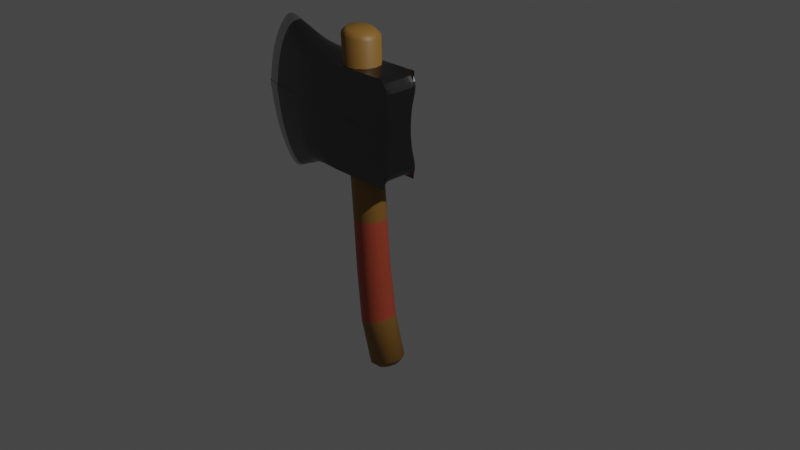 # Source: axe.blend  (saved by Blender 3.3.6; exported with 4.5.12 LTS)
import bpy
from mathutils import Matrix  # noqa: F401  (used for matrix-valued properties, if any)

bpy.ops.wm.read_factory_settings(use_empty=True)
scene = bpy.context.scene
scene.name = 'Scene'

# ---- collections
col_collection = bpy.data.collections.new('Collection'); scene.collection.children.link(col_collection)

# ---- materials (node trees are filled in below, after node groups)
mat_wood_brown = bpy.data.materials.new('Wood_brown')
mat_wood_brown.use_transparent_shadow = False
mat_wood_red = bpy.data.materials.new('Wood_red')
mat_wood_red.use_transparent_shadow = False
mat_metal_dark = bpy.data.materials.new('Metal_dark')
mat_metal_dark.use_transparent_shadow = False
mat_metal_light = bpy.data.materials.new('Metal_light')
mat_metal_light.use_transparent_shadow = False
mat_wood_brown_001 = bpy.data.materials.new('Wood_brown.001')
mat_wood_brown_001.use_transparent_shadow = False

# ---- material node trees
mat_wood_brown.use_nodes = True; mat_wood_brown.node_tree.nodes.clear()
_N = mat_wood_brown.node_tree.nodes; _L = mat_wood_brown.node_tree.links
n0 = _N.new('ShaderNodeBsdfPrincipled'); n0.name = 'Principled BSDF'; n0.location = (10, 300)
n0.distribution = 'GGX'
n0.subsurface_method = 'RANDOM_WALK_SKIN'
n0.inputs[0].default_value = (0.2598, 0.1309, 0.02353, 1.0)
n0.inputs[3].default_value = 1.45
n0.inputs[27].default_value = (0.0, 0.0, 0.0, 1.0)
n0.inputs[28].default_value = 1.0
n1 = _N.new('ShaderNodeOutputMaterial'); n1.name = 'Material Output'; n1.location = (300, 300)
_L.new(n0.outputs[0], n1.inputs[0])
n1.is_active_output = True
mat_wood_red.use_nodes = True; mat_wood_red.node_tree.nodes.clear()
_N = mat_wood_red.node_tree.nodes; _L = mat_wood_red.node_tree.links
n0 = _N.new('ShaderNodeBsdfPrincipled'); n0.name = 'Principled BSDF'; n0.location = (10, 300)
n0.distribution = 'GGX'
n0.subsurface_method = 'RANDOM_WALK_SKIN'
n0.inputs[0].default_value = (0.4342, 0.07036, 0.03434, 1.0)
n0.inputs[3].default_value = 1.45
n0.inputs[27].default_value = (0.0, 0.0, 0.0, 1.0)
n0.inputs[28].default_value = 1.0
n1 = _N.new('ShaderNodeOutputMaterial'); n1.name = 'Material Output'; n1.location = (300, 300)
_L.new(n0.outputs[0], n1.inputs[0])
n1.is_active_output = True
mat_metal_dark.use_nodes = True; mat_metal_dark.node_tree.nodes.clear()
_N = mat_metal_dark.node_tree.nodes; _L = mat_metal_dark.node_tree.links
n0 = _N.new('ShaderNodeBsdfPrincipled'); n0.name = 'Principled BSDF'; n0.location = (10, 300)
n0.distribution = 'GGX'
n0.subsurface_method = 'RANDOM_WALK_SKIN'
n0.inputs[0].default_value = (0.1165, 0.1165, 0.1165, 1.0)
n0.inputs[1].default_value = 1.0
n0.inputs[2].default_value = 0.3
n0.inputs[3].default_value = 1.45
n0.inputs[27].default_value = (0.0, 0.0, 0.0, 1.0)
n0.inputs[28].default_value = 1.0
n1 = _N.new('ShaderNodeOutputMaterial'); n1.name = 'Material Output'; n1.location = (300, 300)
_L.new(n0.outputs[0], n1.inputs[0])
n1.is_active_output = True
mat_metal_light.use_nodes = True; mat_metal_light.node_tree.nodes.clear()
_N = mat_metal_light.node_tree.nodes; _L = mat_metal_light.node_tree.links
n0 = _N.new('ShaderNodeBsdfPrincipled'); n0.name = 'Principled BSDF'; n0.location = (10, 300)
n0.distribution = 'GGX'
n0.subsurface_method = 'RANDOM_WALK_SKIN'
n0.inputs[0].default_value = (0.4687, 0.4687, 0.4687, 1.0)
n0.inputs[1].default_value = 1.0
n0.inputs[2].default_value = 0.3
n0.inputs[3].default_value = 1.45
n0.inputs[27].default_value = (0.0, 0.0, 0.0, 1.0)
n0.inputs[28].default_value = 1.0
n1 = _N.new('ShaderNodeOutputMaterial'); n1.name = 'Material Output'; n1.location = (300, 300)
_L.new(n0.outputs[0], n1.inputs[0])
n1.is_active_output = True
mat_wood_brown_001.use_nodes = True; mat_wood_brown_001.node_tree.nodes.clear()
_N = mat_wood_brown_001.node_tree.nodes; _L = mat_wood_brown_001.node_tree.links
n0 = _N.new('ShaderNodeBsdfPrincipled'); n0.name = 'Principled BSDF'; n0.location = (10, 300)
n0.distribution = 'GGX'
n0.subsurface_method = 'RANDOM_WALK_SKIN'
n0.inputs[3].default_value = 1.45
n0.inputs[27].default_value = (0.0, 0.0, 0.0, 1.0)
n0.inputs[28].default_value = 1.0
n1 = _N.new('ShaderNodeOutputMaterial'); n1.name = 'Material Output'; n1.location = (300, 300)
_L.new(n0.outputs[0], n1.inputs[0])
n1.is_active_output = True

# ---- world
world_world = bpy.data.worlds.new('World'); scene.world = world_world
world_world.use_nodes = True; world_world.node_tree.nodes.clear()
_N = world_world.node_tree.nodes; _L = world_world.node_tree.links
n0 = _N.new('ShaderNodeOutputWorld'); n0.name = 'World Output'; n0.location = (300, 300)
n1 = _N.new('ShaderNodeBackground'); n1.name = 'Background'; n1.location = (10, 300)
n1.inputs[0].default_value = (0.05088, 0.05088, 0.05088, 1.0)
_L.new(n1.outputs[0], n0.inputs[0])
n0.is_active_output = True
world_world.color = (0.05088, 0.05088, 0.05088)
world_world.use_sun_shadow = False
world_world.sun_shadow_jitter_overblur = 0.0

# ---- cameras
cam_camera = bpy.data.cameras.new('Camera')
cam_camera.clip_end = 100.0
cam_camera.ortho_scale = 7.314

# ---- lights
light_light = bpy.data.lights.new('Light', 'POINT')
light_light.transmission_factor = 0.0
light_light.energy = 1000.0
light_light.shadow_soft_size = 0.1
light_light.shadow_maximum_resolution = 0.006
light_light.use_absolute_resolution = True

# ---- meshes
me_cylinder_002 = bpy.data.meshes.new('Cylinder.002')
me_cylinder_002.from_pydata([(0.07902, 1.0, -1.435), (-0.09877, 1.0, 1.02), (0.579, 0.866, -1.435), (0.4012, 0.866, 1.02), (0.945, 0.5, -1.435), (0.7673, 0.5, 1.02), (1.079, 5.839e-08, -1.435), (0.9012, -2.654e-09, 1.02), (0.945, -0.5, -1.435), (0.7673, -0.5, 1.02), (0.579, -0.866, -1.435), (0.4012, -0.866, 1.02), (0.07902, -1.0, -1.435), (-0.09877, -1.0, 1.02), (-0.421, -0.866, -1.435), (-0.5988, -0.866, 1.02), (-0.787, -0.5, -1.435), (-0.9648, -0.5, 1.02), (-0.921, 5.839e-08, -1.435), (-1.099, -2.654e-09, 1.02), (-0.787, 0.5, -1.435), (-0.9648, 0.5, 1.02), (-0.421, 0.866, -1.435), (-0.5988, 0.866, 1.02), (-0.1858, -0.8891, -4.704), (0.3179, -1.027, -4.643), (0.8216, -0.8891, -4.583), (1.19, -0.5133, -4.539), (1.325, 4.731e-07, -4.522), (0.3179, 1.027, -4.643), (-0.1858, 0.8891, -4.704), (0.8216, 0.8891, -4.583), (1.19, 0.5133, -4.539), (-0.5544, 0.5133, -4.748), (-0.6894, 5.056e-07, -4.764), (-0.5544, -0.5133, -4.748), (0.197, -0.9288, -8.043), (0.7145, 1.073, -7.926), (1.232, 0.9288, -7.809), (0.7145, -1.073, -7.926), (1.232, -0.9288, -7.809), (1.611, -0.5363, -7.723), (1.749, 8.994e-07, -7.692), (0.197, 0.9288, -8.043), (1.611, 0.5363, -7.723), (-0.1819, 0.5363, -8.129), (-0.3205, 9.623e-07, -8.16), (-0.1819, -0.5363, -8.129), (-0.5052, -1.192e-06, 9.759), (1.434, 1.331e-06, -10.9), (-0.4908, 1.14, 9.449), (-0.5052, 0.8269, 9.759), (-0.09563, 0.7161, 9.702), (0.0743, 0.9875, 9.371), (0.2042, 0.4134, 9.661), (0.4879, 0.5701, 9.314), (0.3139, -1.168e-06, 9.646), (0.6393, -1.116e-06, 9.293), (0.2042, -0.4134, 9.661), (0.4879, -0.5701, 9.314), (-0.09563, -0.7161, 9.702), (0.0743, -0.9875, 9.371), (-0.5052, -0.8269, 9.759), (-0.4908, -1.14, 9.449), (-0.9148, -0.7161, 9.815), (-1.056, -0.9875, 9.527), (-1.215, -0.4134, 9.857), (-1.47, -0.5702, 9.584), (-1.324, -1.198e-06, 9.872), (-1.621, -1.158e-06, 9.605), (-1.215, 0.4134, 9.857), (-1.47, 0.5702, 9.584), (-0.9148, 0.7161, 9.815), (-1.056, 0.9875, 9.527), (1.535, 0.7484, -10.98), (1.454, 1.103, -10.65), (1.956, 0.9613, -10.48), (1.869, 0.6541, -10.87), (2.324, 0.574, -10.36), (2.113, 0.3967, -10.79), (2.459, 0.04498, -10.32), (2.203, 0.04498, -10.76), (2.324, -0.4841, -10.36), (2.113, -0.3067, -10.79), (1.956, -0.8713, -10.48), (1.869, -0.5642, -10.87), (1.454, -1.013, -10.65), (1.535, -0.6584, -10.98), (0.9522, -0.8713, -10.81), (1.201, -0.5642, -11.09), (0.5847, -0.484, -10.93), (0.9559, -0.3067, -11.17), (0.4501, 0.04498, -10.98), (0.8664, 0.04498, -11.2), (0.5847, 0.574, -10.93), (0.9559, 0.3967, -11.17), (0.9522, 0.9612, -10.81), (1.201, 0.6541, -11.09)], [], [(0, 1, 3, 2), (2, 3, 5, 4), (4, 5, 7, 6), (6, 7, 9, 8), (8, 9, 11, 10), (10, 11, 13, 12), (12, 13, 15, 14), (14, 15, 17, 16), (16, 17, 19, 18), (18, 19, 21, 20), (87, 89, 49), (20, 21, 23, 22), (22, 23, 1, 0), (89, 91, 49), (85, 87, 49), (83, 85, 49), (37, 38, 76, 75), (97, 74, 49), (81, 83, 49), (79, 81, 49), (95, 97, 49), (93, 95, 49), (91, 93, 49), (14, 16, 35, 24), (16, 18, 34, 35), (18, 20, 33, 34), (2, 4, 32, 31), (20, 22, 30, 33), (4, 6, 28, 32), (0, 2, 31, 29), (22, 0, 29, 30), (6, 8, 27, 28), (8, 10, 26, 27), (12, 14, 24, 25), (10, 12, 25, 26), (24, 35, 47, 36), (35, 34, 46, 47), (34, 33, 45, 46), (31, 32, 44, 38), (33, 30, 43, 45), (32, 28, 42, 44), (29, 31, 38, 37), (30, 29, 37, 43), (28, 27, 41, 42), (27, 26, 40, 41), (25, 24, 36, 39), (26, 25, 39, 40), (70, 68, 48), (68, 66, 48), (66, 64, 48), (64, 62, 48), (62, 60, 48), (60, 58, 48), (54, 52, 48), (51, 72, 48), (58, 56, 48), (56, 54, 48), (72, 70, 48), (19, 17, 67, 69), (13, 11, 61, 63), (7, 5, 55, 57), (21, 19, 69, 71), (15, 13, 63, 65), (9, 7, 57, 59), (23, 21, 71, 73), (3, 1, 50, 53), (17, 15, 65, 67), (11, 9, 59, 61), (1, 23, 73, 50), (5, 3, 53, 55), (44, 42, 80, 78), (46, 45, 94, 92), (39, 36, 88, 86), (42, 41, 82, 80), (45, 43, 96, 94), (43, 37, 75, 96), (36, 47, 90, 88), (41, 40, 84, 82), (77, 79, 49), (38, 44, 78, 76), (47, 46, 92, 90), (40, 39, 86, 84), (53, 50, 51, 52), (55, 53, 52, 54), (57, 55, 54, 56), (59, 57, 56, 58), (61, 59, 58, 60), (63, 61, 60, 62), (65, 63, 62, 64), (67, 65, 64, 66), (69, 67, 66, 68), (71, 69, 68, 70), (73, 71, 70, 72), (50, 73, 72, 51), (52, 51, 48), (75, 76, 77, 74), (76, 78, 79, 77), (78, 80, 81, 79), (80, 82, 83, 81), (82, 84, 85, 83), (84, 86, 87, 85), (86, 88, 89, 87), (88, 90, 91, 89), (90, 92, 93, 91), (92, 94, 95, 93), (94, 96, 97, 95), (96, 75, 74, 97), (74, 77, 49)])
me_cylinder_002.polygons.foreach_set('use_smooth', [True] * 108)
me_cylinder_002.polygons.foreach_set('material_index', [0, 0, 0, 0, 0, 0, 0, 0, 0, 0, 0, 0, 0, 0, 0, 0, 0, 0, 0, 0, 0, 0, 0, 1, 1, 1, 1, 1, 1, 1, 1, 1, 1, 1, 1, 1, 1, 0, 1, 1, 1, 1, 1, 1, 1, 1, 1, 0, 0, 0, 0, 0, 0, 0, 0, 0, 0, 0, 0, 0, 0, 0, 0, 0, 0, 0, 0, 0, 0, 0, 0, 0, 0, 0, 0, 0, 0, 0, 0, 0, 0, 0, 0, 0, 0, 0, 0, 0, 0, 0, 0, 0, 0, 0, 0, 0, 0, 0, 0, 0, 0, 0, 0, 0, 0, 0, 0, 0])
_uv = me_cylinder_002.uv_layers.new(name='UVMap')
_uv.uv.foreach_set('vector', [1.0, 0.5, 1.0, 1.0, 0.9167, 1.0, 0.9167, 0.5, 0.9167, 0.5, 0.9167, 1.0, 0.8333, 1.0, 0.8333, 0.5, 0.8333, 0.5, 0.8333, 1.0, 0.75, 1.0, 0.75, 0.5, 0.75, 0.5, 0.75, 1.0, 0.6667, 1.0, 0.6667, 0.5, 0.6667, 0.5, 0.6667, 1.0, 0.5833, 1.0, 0.5833, 0.5, 0.5833, 0.5, 0.5833, 1.0, 0.5, 1.0, 0.5, 0.5, 0.5, 0.5, 0.5, 1.0, 0.4167, 1.0, 0.4167, 0.5, 0.4167, 0.5, 0.4167, 1.0, 0.3333, 1.0, 0.3333, 0.5, 0.3333, 0.5, 0.3333, 1.0, 0.25, 1.0, 0.25, 0.5, 0.25, 0.5, 0.25, 1.0, 0.1667, 1.0, 0.1667, 0.5, 0.5, 0.5, 0.4445, 0.5, 0.5, 0.5, 0.1667, 0.5, 0.1667, 1.0, 0.08333, 1.0, 0.08333, 0.5, 0.08333, 0.5, 0.08333, 1.0, 7.451e-08, 1.0, 7.451e-08, 0.5, 0.4167, 0.5, 0.3612, 0.5, 0.4167, 0.5, 0.5833, 0.5, 0.5278, 0.5, 0.5833, 0.5, 0.6667, 0.5, 0.6112, 0.5, 0.6667, 0.5, 1.0, 0.5, 0.9167, 0.5, 0.9167, 0.5, 1.0, 0.5, 0.08333, 0.5, 0.02784, 0.5, 0.08333, 0.5, 0.75, 0.5, 0.6945, 0.5, 0.75, 0.5, 0.8333, 0.5, 0.7778, 0.5, 0.8333, 0.5, 0.1667, 0.5, 0.1112, 0.5, 0.1667, 0.5, 0.25, 0.5, 0.1945, 0.5, 0.25, 0.5, 0.3333, 0.5, 0.2778, 0.5, 0.3333, 0.5, 0.4167, 0.5, 0.3333, 0.5, 0.3333, 0.5, 0.4167, 0.5, 0.3333, 0.5, 0.25, 0.5, 0.25, 0.5, 0.3333, 0.5, 0.25, 0.5, 0.1667, 0.5, 0.1667, 0.5, 0.25, 0.5, 0.9167, 0.5, 0.8333, 0.5, 0.8333, 0.5, 0.9167, 0.5, 0.1667, 0.5, 0.08333, 0.5, 0.08333, 0.5, 0.1667, 0.5, 0.8333, 0.5, 0.75, 0.5, 0.75, 0.5, 0.8333, 0.5, 1.0, 0.5, 0.9167, 0.5, 0.9167, 0.5, 1.0, 0.5, 0.08333, 0.5, 7.451e-08, 0.5, 7.451e-08, 0.5, 0.08333, 0.5, 0.75, 0.5, 0.6667, 0.5, 0.6667, 0.5, 0.75, 0.5, 0.6667, 0.5, 0.5833, 0.5, 0.5833, 0.5, 0.6667, 0.5, 0.5, 0.5, 0.4167, 0.5, 0.4167, 0.5, 0.5, 0.5, 0.5833, 0.5, 0.5, 0.5, 0.5, 0.5, 0.5833, 0.5, 0.4167, 0.5, 0.3333, 0.5, 0.3333, 0.5, 0.4167, 0.5, 0.3333, 0.5, 0.25, 0.5, 0.25, 0.5, 0.3333, 0.5, 0.25, 0.5, 0.1667, 0.5, 0.1667, 0.5, 0.25, 0.5, 0.9167, 0.5, 0.8333, 0.5, 0.8333, 0.5, 0.9167, 0.5, 0.1667, 0.5, 0.08333, 0.5, 0.08333, 0.5, 0.1667, 0.5, 0.8333, 0.5, 0.75, 0.5, 0.75, 0.5, 0.8333, 0.5, 1.0, 0.5, 0.9167, 0.5, 0.9167, 0.5, 1.0, 0.5, 0.08333, 0.5, 7.451e-08, 0.5, 7.451e-08, 0.5, 0.08333, 0.5, 0.75, 0.5, 0.6667, 0.5, 0.6667, 0.5, 0.75, 0.5, 0.6667, 0.5, 0.5833, 0.5, 0.5833, 0.5, 0.6667, 0.5, 0.5, 0.5, 0.4167, 0.5, 0.4167, 0.5, 0.5, 0.5, 0.5833, 0.5, 0.5, 0.5, 0.5, 0.5, 0.5833, 0.5, 0.1667, 1.0, 0.2268, 1.0, 0.1667, 1.0, 0.25, 1.0, 0.3102, 1.0, 0.25, 1.0, 0.3333, 1.0, 0.3935, 1.0, 0.3333, 1.0, 0.4167, 1.0, 0.4768, 1.0, 0.4167, 1.0, 0.5, 1.0, 0.5602, 1.0, 0.5, 1.0, 0.5833, 1.0, 0.6435, 1.0, 0.5833, 1.0, 0.8333, 1.0, 0.8935, 1.0, 0.8333, 1.0, 7.451e-08, 1.0, 0.06016, 1.0, 7.451e-08, 1.0, 0.6667, 1.0, 0.7268, 1.0, 0.6667, 1.0, 0.75, 1.0, 0.8102, 1.0, 0.75, 1.0, 0.08333, 1.0, 0.1435, 1.0, 0.08333, 1.0, 0.25, 1.0, 0.3333, 1.0, 0.3333, 1.0, 0.25, 1.0, 0.5, 1.0, 0.5833, 1.0, 0.5833, 1.0, 0.5, 1.0, 0.75, 1.0, 0.8333, 1.0, 0.8333, 1.0, 0.75, 1.0, 0.1667, 1.0, 0.25, 1.0, 0.25, 1.0, 0.1667, 1.0, 0.4167, 1.0, 0.5, 1.0, 0.5, 1.0, 0.4167, 1.0, 0.6667, 1.0, 0.75, 1.0, 0.75, 1.0, 0.6667, 1.0, 0.08333, 1.0, 0.1667, 1.0, 0.1667, 1.0, 0.08333, 1.0, 0.9167, 1.0, 1.0, 1.0, 1.0, 1.0, 0.9167, 1.0, 0.3333, 1.0, 0.4167, 1.0, 0.4167, 1.0, 0.3333, 1.0, 0.5833, 1.0, 0.6667, 1.0, 0.6667, 1.0, 0.5833, 1.0, 7.451e-08, 1.0, 0.08333, 1.0, 0.08333, 1.0, 7.451e-08, 1.0, 0.8333, 1.0, 0.9167, 1.0, 0.9167, 1.0, 0.8333, 1.0, 0.8333, 0.5, 0.75, 0.5, 0.75, 0.5, 0.8333, 0.5, 0.25, 0.5, 0.1667, 0.5, 0.1667, 0.5, 0.25, 0.5, 0.5, 0.5, 0.4167, 0.5, 0.4167, 0.5, 0.5, 0.5, 0.75, 0.5, 0.6667, 0.5, 0.6667, 0.5, 0.75, 0.5, 0.1667, 0.5, 0.08333, 0.5, 0.08333, 0.5, 0.1667, 0.5, 0.08333, 0.5, 7.451e-08, 0.5, 7.451e-08, 0.5, 0.08333, 0.5, 0.4167, 0.5, 0.3333, 0.5, 0.3333, 0.5, 0.4167, 0.5, 0.6667, 0.5, 0.5833, 0.5, 0.5833, 0.5, 0.6667, 0.5, 0.9167, 0.5, 0.8612, 0.5, 0.9167, 0.5, 0.9167, 0.5, 0.8333, 0.5, 0.8333, 0.5, 0.9167, 0.5, 0.3333, 0.5, 0.25, 0.5, 0.25, 0.5, 0.3333, 0.5, 0.5833, 0.5, 0.5, 0.5, 0.5, 0.5, 0.5833, 0.5, 0.9167, 1.0, 1.0, 1.0, 0.9768, 1.0, 0.9167, 1.0, 0.8333, 1.0, 0.9167, 1.0, 0.8935, 1.0, 0.8333, 1.0, 0.75, 1.0, 0.8333, 1.0, 0.8102, 1.0, 0.75, 1.0, 0.6667, 1.0, 0.75, 1.0, 0.7268, 1.0, 0.6667, 1.0, 0.5833, 1.0, 0.6667, 1.0, 0.6435, 1.0, 0.5833, 1.0, 0.5, 1.0, 0.5833, 1.0, 0.5602, 1.0, 0.5, 1.0, 0.4167, 1.0, 0.5, 1.0, 0.4768, 1.0, 0.4167, 1.0, 0.3333, 1.0, 0.4167, 1.0, 0.3935, 1.0, 0.3333, 1.0, 0.25, 1.0, 0.3333, 1.0, 0.3102, 1.0, 0.25, 1.0, 0.1667, 1.0, 0.25, 1.0, 0.2268, 1.0, 0.1667, 1.0, 0.08333, 1.0, 0.1667, 1.0, 0.1435, 1.0, 0.08333, 1.0, 7.451e-08, 1.0, 0.08333, 1.0, 0.06016, 1.0, 7.451e-08, 1.0, 0.9167, 1.0, 0.9768, 1.0, 0.9167, 1.0, 1.0, 0.5, 0.9167, 0.5, 0.9445, 0.5, 1.0, 0.5, 0.9167, 0.5, 0.8333, 0.5, 0.8612, 0.5, 0.9167, 0.5, 0.8333, 0.5, 0.75, 0.5, 0.7778, 0.5, 0.8333, 0.5, 0.75, 0.5, 0.6667, 0.5, 0.6945, 0.5, 0.75, 0.5, 0.6667, 0.5, 0.5833, 0.5, 0.6112, 0.5, 0.6667, 0.5, 0.5833, 0.5, 0.5, 0.5, 0.5278, 0.5, 0.5833, 0.5, 0.5, 0.5, 0.4167, 0.5, 0.4445, 0.5, 0.5, 0.5, 0.4167, 0.5, 0.3333, 0.5, 0.3612, 0.5, 0.4167, 0.5, 0.3333, 0.5, 0.25, 0.5, 0.2778, 0.5, 0.3333, 0.5, 0.25, 0.5, 0.1667, 0.5, 0.1945, 0.5, 0.25, 0.5, 0.1667, 0.5, 0.08333, 0.5, 0.1112, 0.5, 0.1667, 0.5, 0.08333, 0.5, 7.451e-08, 0.5, 0.02784, 0.5, 0.08333, 0.5, 1.0, 0.5, 0.9445, 0.5, 1.0, 0.5])
me_cylinder_002.materials.append(mat_wood_brown)
me_cylinder_002.materials.append(mat_wood_red)
me_cylinder_002.update()
me_plane_001 = bpy.data.meshes.new('Plane.001')
me_plane_001.from_pydata([(-0.7886, -0.3267, 0.8979), (1.049, -0.3267, 0.9091), (-1.743, 0.0, 1.482), (-0.7886, -0.3267, -0.1021), (1.049, -0.3267, 0.0), (-2.409, 0.0, -0.04572), (1.049, -0.3267, 0.2855), (-0.7886, -0.3267, 0.2743), (-2.318, 0.0, 0.553), (1.049, -0.3267, 0.5973), (-0.7886, -0.3267, 0.5861), (-2.087, 0.0, 1.066), (-1.466, -0.119, 1.293), (-1.962, -0.119, -0.06909), (-1.896, -0.119, 0.4677), (-1.73, -0.119, 0.9246), (-1.113, -0.2249, 1.085), (-1.361, -0.2249, -0.09569), (-1.328, -0.2249, 0.3609), (-1.244, -0.2249, 0.7453), (1.049, -0.3267, 0.9091), (1.02, -0.1902, 0.0), (1.02, -0.1902, 0.3147), (1.049, -0.3267, 0.5973), (1.041, 0.0, 0.9059), (1.011, 0.0, 0.0), (1.011, 0.0, 0.3115), (1.041, 0.0, 0.5941), (-0.7078, 0.0, 1.011), (-1.375, 0.0, 1.283), (-1.017, 0.0, 1.186)], [], [(10, 9, 1, 0), (15, 12, 2, 11), (13, 14, 8, 5), (3, 4, 6, 7), (14, 15, 11, 8), (7, 6, 9, 10), (18, 19, 15, 14), (17, 18, 14, 13), (19, 16, 12, 15), (10, 0, 16, 19), (3, 7, 18, 17), (7, 10, 19, 18), (9, 6, 22, 23), (6, 4, 21, 22), (1, 9, 23, 20), (23, 22, 26, 27), (22, 21, 25, 26), (20, 23, 27, 24), (16, 0, 28, 30), (12, 16, 30, 29), (24, 28, 0, 20), (12, 29, 2)])
me_plane_001.polygons.foreach_set('material_index', [0, 1, 1, 0, 1, 0, 0, 0, 0, 0, 0, 0, 0, 0, 0, 0, 0, 0, 0, 0, 0, 1])
_uv = me_plane_001.uv_layers.new(name='UVMap')
_uv.uv.foreach_set('vector', [0.0, 0.8441, 1.0, 0.8441, 1.0, 1.0, 0.0, 1.0, 0.0, 0.8441, 0.0, 1.0, 0.0, 1.0, 0.0, 0.8441, 0.0, 0.5, 0.0, 0.6882, 0.0, 0.6882, 0.0, 0.5, 0.0, 0.5, 1.0, 0.5, 1.0, 0.6882, 0.0, 0.6882, 0.0, 0.6882, 0.0, 0.8441, 0.0, 0.8441, 0.0, 0.6882, 0.0, 0.6882, 1.0, 0.6882, 1.0, 0.8441, 0.0, 0.8441, 0.0, 0.6882, 0.0, 0.8441, 0.0, 0.8441, 0.0, 0.6882, 0.0, 0.5, 0.0, 0.6882, 0.0, 0.6882, 0.0, 0.5, 0.0, 0.8441, 0.0, 1.0, 0.0, 1.0, 0.0, 0.8441, 0.0, 0.8441, 0.0, 1.0, 0.0, 1.0, 0.0, 0.8441, 0.0, 0.5, 0.0, 0.6882, 0.0, 0.6882, 0.0, 0.5, 0.0, 0.6882, 0.0, 0.8441, 0.0, 0.8441, 0.0, 0.6882, 1.0, 0.8441, 1.0, 0.6882, 1.0, 0.6882, 1.0, 0.8441, 1.0, 0.6882, 1.0, 0.5, 1.0, 0.5, 1.0, 0.6882, 1.0, 1.0, 1.0, 0.8441, 1.0, 0.8441, 1.0, 1.0, 1.0, 0.8441, 1.0, 0.6882, 1.0, 0.6882, 1.0, 0.8441, 1.0, 0.6882, 1.0, 0.5, 1.0, 0.5, 1.0, 0.6882, 1.0, 1.0, 1.0, 0.8441, 1.0, 0.8441, 1.0, 1.0, 0.0, 1.0, 0.0, 1.0, 0.0, 1.0, 0.0, 1.0, 0.0, 1.0, 0.0, 1.0, 0.0, 1.0, 0.0, 1.0, 1.0, 1.0, 0.0, 1.0, 0.0, 1.0, 1.0, 1.0, 0.0, 1.0, 0.0, 1.0, 0.0, 1.0])
me_plane_001.materials.append(mat_metal_dark)
me_plane_001.materials.append(mat_metal_light)
me_plane_001.materials.append(mat_wood_brown_001)
me_plane_001.update()

# ---- objects
ob_light = bpy.data.objects.new('Light', light_light)
ob_camera = bpy.data.objects.new('Camera', cam_camera)
ob_empty = bpy.data.objects.new('Empty', None)
ob_wood = bpy.data.objects.new('Wood', me_cylinder_002)
ob_plane = bpy.data.objects.new('Plane', me_plane_001)

# ---- transforms, parenting, visibility, modifiers, constraints
ob_light.location = (4.076, 1.005, 5.904)
ob_light.rotation_euler = (0.6503, 0.05522, 1.866)
ob_light.lock_rotations_4d = False
ob_light.empty_display_type = 'ARROWS'
ob_light.color = (0.0, 0.0, 0.0, 0.0)
ob_light.lineart.crease_threshold = 0.0
ob_camera.location = (7.359, -6.926, 4.958)
ob_camera.rotation_euler = (1.109, 0.0, 0.8149)
ob_camera.lock_rotations_4d = False
ob_camera.empty_display_type = 'ARROWS'
ob_camera.color = (0.0, 0.0, 0.0, 0.0)
ob_camera.display_type = 'WIRE'
ob_camera.lineart.crease_threshold = 0.0
ob_empty.location = (2.086, -3.98e-08, 0.2962)
ob_empty.rotation_euler = (1.571, -0.4874, -7.122e-08)
ob_empty.empty_display_type = 'IMAGE'
ob_empty.empty_display_size = 4.466
ob_empty.empty_image_offset = (-1.12, -0.2508)
ob_wood.location = (-0.4517, -1.752e-08, 0.1304)
ob_wood.scale = (0.1781, 0.1781, 0.1781)
ob_plane.location = (-0.6231, -1.2e-07, 0.9464)
ob_plane.scale = (0.6295, 0.6295, 0.6295)
_m = ob_plane.modifiers.new('Mirror', 'MIRROR')
_m.use_axis = (False, True, True)
_m.use_clip = True
_m = ob_plane.modifiers.new('Bevel', 'BEVEL')
_m.limit_method = 'WEIGHT'
_m = ob_plane.modifiers.new('Subdivision', 'SUBSURF')
_m.levels = 2

# ---- collection membership
col_collection.objects.link(ob_light)
col_collection.objects.link(ob_camera)
col_collection.objects.link(ob_empty)
col_collection.objects.link(ob_wood)
col_collection.objects.link(ob_plane)

# ---- scene / render settings (as saved in the file)
scene.camera = ob_camera
scene.frame_start = 1; scene.frame_end = 250; scene.frame_set(0)
scene.render.engine = 'BLENDER_EEVEE_NEXT'
scene.cycles.sampling_pattern = 'TABULATED_SOBOL'
scene.cycles.use_light_tree = False
scene.view_settings.view_transform = 'Filmic'
bpy.context.view_layer.update()
